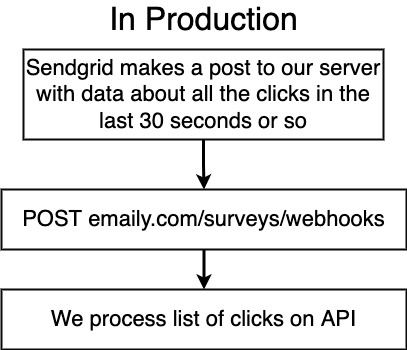

The diagram above was exported from draw.io. Its source (the exported page's mxGraphModel, read from the mxfile embedded in the PNG):
<mxGraphModel dx="946" dy="646" grid="1" gridSize="10" guides="1" tooltips="1" connect="1" arrows="1" fold="1" page="1" pageScale="1" pageWidth="1100" pageHeight="850" background="#ffffff" math="0" shadow="0">
  <root>
    <mxCell id="0" />
    <mxCell id="1" parent="0" />
    <mxCell id="9" style="edgeStyle=orthogonalEdgeStyle;rounded=0;html=1;exitX=0.5;exitY=1;entryX=0.5;entryY=0;startArrow=none;startFill=0;endArrow=classic;endFill=1;jettySize=auto;orthogonalLoop=1;strokeColor=#000000;strokeWidth=3;fontSize=22;fontColor=#000000;" parent="1" source="2" target="3" edge="1">
      <mxGeometry relative="1" as="geometry" />
    </mxCell>
    <mxCell id="2" value="Sendgrid makes a post to our server with data about all the clicks in the last 30 seconds or so" style="rounded=0;whiteSpace=wrap;html=1;shadow=0;labelBackgroundColor=none;strokeColor=#080808;strokeWidth=2;fillColor=#ffffff;fontSize=22;fontColor=#000000;align=center;" parent="1" vertex="1">
      <mxGeometry x="360" y="180" width="360" height="90" as="geometry" />
    </mxCell>
    <mxCell id="10" style="edgeStyle=orthogonalEdgeStyle;rounded=0;html=1;exitX=0.5;exitY=1;entryX=0.5;entryY=0;startArrow=none;startFill=0;endArrow=classic;endFill=1;jettySize=auto;orthogonalLoop=1;strokeColor=#000000;strokeWidth=3;fontSize=22;fontColor=#000000;" parent="1" source="3" target="7" edge="1">
      <mxGeometry relative="1" as="geometry" />
    </mxCell>
    <mxCell id="3" value="POST emaily.com/surveys/webhooks" style="rounded=0;whiteSpace=wrap;html=1;shadow=0;labelBackgroundColor=none;strokeColor=#080808;strokeWidth=2;fillColor=#ffffff;fontSize=22;fontColor=#000000;align=center;" parent="1" vertex="1">
      <mxGeometry x="338" y="320" width="405" height="60" as="geometry" />
    </mxCell>
    <mxCell id="4" value="In Production" style="text;html=1;strokeColor=none;fillColor=none;align=center;verticalAlign=middle;whiteSpace=wrap;rounded=0;shadow=0;labelBackgroundColor=none;fontSize=32;fontColor=#000000;" parent="1" vertex="1">
      <mxGeometry x="436" y="140" width="209" height="20" as="geometry" />
    </mxCell>
    <mxCell id="7" value="We process list of clicks on API" style="rounded=0;whiteSpace=wrap;html=1;shadow=0;labelBackgroundColor=none;strokeColor=#080808;strokeWidth=2;fillColor=#ffffff;fontSize=22;fontColor=#000000;align=center;" parent="1" vertex="1">
      <mxGeometry x="338" y="420" width="405" height="60" as="geometry" />
    </mxCell>
  </root>
</mxGraphModel>